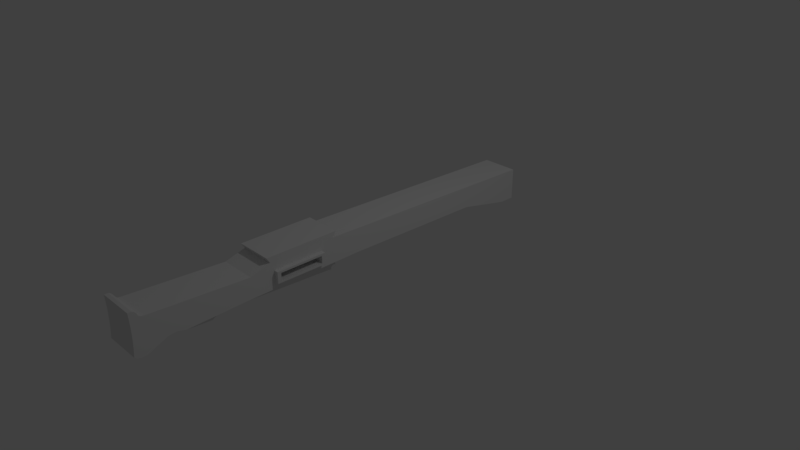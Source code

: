 # Source: gun_2.blend  (saved by Blender 2.79.0; exported with 4.5.12 LTS)
import bpy
from mathutils import Matrix  # noqa: F401  (used for matrix-valued properties, if any)

bpy.ops.wm.read_factory_settings(use_empty=True)
scene = bpy.context.scene
scene.name = 'Scene'

# ---- collections
col_collection_1 = bpy.data.collections.new('Collection 1'); scene.collection.children.link(col_collection_1)

# ---- world
world_world = bpy.data.worlds.new('World'); scene.world = world_world
world_world.color = (0.05088, 0.05088, 0.05088)
world_world.use_sun_shadow = False
world_world.sun_shadow_jitter_overblur = 0.0
world_world.cycles.sampling_method = 'MANUAL'

# ---- cameras
cam_camera = bpy.data.cameras.new('Camera')
cam_camera.clip_end = 100.0
cam_camera.lens = 35.0
cam_camera.sensor_width = 32.0
cam_camera.sensor_height = 18.0
cam_camera.ortho_scale = 7.314
cam_camera.dof.focus_distance = 0.0
cam_camera.dof.aperture_fstop = 128.0

# ---- lights
light_lamp = bpy.data.lights.new('Lamp', 'POINT')
light_lamp.transmission_factor = 0.0
light_lamp.cutoff_distance = 30.0
light_lamp.energy = 100.0
light_lamp.shadow_buffer_clip_start = 1.001
light_lamp.shadow_soft_size = 0.1
light_lamp.shadow_maximum_resolution = 0.006
light_lamp.use_absolute_resolution = True

# ---- meshes
me_plane = bpy.data.meshes.new('Plane')
me_plane.from_pydata([(-0.2492, 2.515, 0.08462), (0.2492, 2.515, 0.08462), (-0.2492, 2.515, 0.5219), (0.2492, 2.515, 0.5219), (-0.2492, -0.7904, 0.6058), (0.2492, -0.7904, 0.6058), (-0.2492, -0.7311, 0.6778), (0.2492, -0.7311, 0.6778), (-0.2492, -1.731, 0.6778), (0.2492, -1.731, 0.6778), (-0.2492, -1.686, 0.6043), (0.2492, -1.686, 0.6043), (-0.2492, -1.956, 0.5247), (0.2492, -1.956, 0.5247), (-0.2492, -3.24, 0.59), (0.2492, -3.24, 0.59), (-0.2492, -3.276, 0.5961), (0.2492, -3.276, 0.5961), (-0.2492, -3.305, 0.6165), (0.2492, -3.305, 0.6165), (-0.2492, -3.321, 0.6512), (0.2492, -3.321, 0.6512), (-0.2492, -3.342, 0.6757), (0.2492, -3.342, 0.6757), (-0.2492, -3.366, 0.688), (0.2492, -3.366, 0.688), (-0.2492, -3.414, 0.689), (0.2492, -3.414, 0.689), (-0.2492, -3.414, 0.155), (0.2492, -3.414, 0.155), (-0.2492, -3.38, 0.1285), (0.2492, -3.38, 0.1285), (-0.2492, -3.325, 0.1162), (0.2492, -3.325, 0.1162), (-0.2492, -3.261, 0.1224), (0.2492, -3.261, 0.1224), (-0.2492, -3.407, 0.6), (-0.2492, -3.403, 0.511), (-0.2492, -3.402, 0.422), (-0.2492, -3.403, 0.333), (-0.2492, -3.407, 0.244), (0.2492, -3.407, 0.244), (0.2492, -3.403, 0.333), (0.2492, -3.402, 0.422), (0.2492, -3.403, 0.511), (0.2492, -3.407, 0.6), (-0.2492, -3.016, 0.2367), (0.2492, -3.016, 0.2367), (-0.2492, -2.908, 0.2489), (0.2492, -2.908, 0.2489), (-0.2492, -2.798, 0.2183), (0.2492, -2.798, 0.2183), (-0.2492, -2.0, 0.2469), (0.2492, -2.0, 0.2469), (-0.2492, -0.4273, 0.2713), (0.2492, -0.4273, 0.2713), (-0.2492, 1.554, 0.2444), (0.2492, 1.554, 0.2444), (-0.2492, 2.303, 0.08591), (0.2492, 2.303, 0.08591), (0.0443, -0.7138, 0.05184), (-0.0443, -0.7138, 0.05184), (0.0443, -0.4273, 0.2713), (-0.0443, -0.4273, 0.2713), (0.03922, -2.365, 0.05093), (-0.03922, -2.365, 0.05093), (0.03922, -2.0, 0.2469), (-0.03922, -2.0, 0.2469), (0.03922, -2.0, 0.2469), (-0.03922, -2.0, 0.2469), (0.0443, -0.6587, 0.04472), (-0.0443, -0.6587, 0.04472), (0.0443, -0.663, 0.07653), (-0.0443, -0.663, 0.07653), (0.0443, -0.597, 0.09314), (-0.0443, -0.597, 0.09314), (0.0443, -0.596, 0.1306), (-0.0443, -0.596, 0.1306), (0.0443, -0.5372, 0.1487), (-0.0443, -0.5372, 0.1487), (0.0443, -0.5449, 0.1806), (-0.0443, -0.5449, 0.1806), (0.0443, -0.4788, 0.2), (-0.0443, -0.4788, 0.2), (0.0443, -0.4933, 0.2367), (-0.0443, -0.4933, 0.2367), (-0.0443, -0.5178, 0.201), (0.0443, -0.5178, 0.201), (-0.0443, -0.5733, 0.1511), (0.0443, -0.5733, 0.1511), (-0.0443, -0.6332, 0.0971), (0.0443, -0.6332, 0.0971), (-0.0443, -0.4693, 0.2602), (0.0443, -0.4693, 0.2602), (0.1467, -0.4273, 0.2713), (-0.0443, -0.6862, 0.04828), (0.0443, -0.6862, 0.04828), (-0.0443, -0.6648, 0.05904), (0.0443, -0.6648, 0.05904), (-0.0443, -0.6151, 0.09868), (0.0443, -0.65, 0.08998), (-0.0443, -0.5993, 0.1115), (0.0443, -0.5993, 0.1115), (-0.0443, -0.5549, 0.1523), (0.0443, -0.5886, 0.1444), (-0.0443, -0.5438, 0.1651), (0.0443, -0.5438, 0.1651), (-0.0443, -0.4993, 0.2017), (0.0443, -0.5351, 0.1924), (-0.0443, -0.4892, 0.2189), (0.0443, -0.4892, 0.2189), (-0.0443, -0.4559, 0.266), (0.0443, -0.4851, 0.2499), (-0.0443, -0.5351, 0.1924), (0.0443, -0.4993, 0.2017), (-0.0443, -0.5886, 0.1444), (0.0443, -0.5549, 0.1523), (-0.0443, -0.65, 0.08998), (0.0443, -0.6151, 0.09868), (-0.0443, -0.4851, 0.2499), (0.0443, -0.4559, 0.266), (0.0443, -0.4875, 0.2617), (-0.0443, -0.4875, 0.2617), (-0.1184, 2.515, 0.2797), (0.1183, 2.515, 0.2797), (-0.1184, 2.515, 0.4873), (0.1183, 2.515, 0.4873), (0.1533, 2.515, 0.3794), (-0.1534, 2.515, 0.3794), (-0.2492, 2.515, 0.3001), (0.2492, 2.515, 0.3001), (-0.003151, 2.515, 0.518), (-0.003294, 2.515, 0.5219), (-0.003151, 2.515, 0.2489), (-0.003294, 2.515, 0.08462), (-0.06447, 2.515, 0.257), (-0.06447, 2.515, 0.5101), (-0.1442, 2.515, 0.4365), (0.1442, 2.515, 0.3263), (0.1442, 2.515, 0.4365), (-0.1442, 2.515, 0.3263), (0.06117, 2.515, 0.5101), (0.06117, 2.515, 0.257), (-0.01682, 2.515, 0.3685), (0.01538, 2.515, 0.3685), (-0.01682, 2.515, 0.3967), (0.01538, 2.515, 0.3967), (0.02015, 2.515, 0.382), (-0.02159, 2.515, 0.382), (-0.00114, 2.515, 0.4009), (-0.00114, 2.515, 0.3643), (-0.009483, 2.515, 0.3654), (-0.009483, 2.515, 0.3998), (-0.02034, 2.515, 0.3898), (0.01891, 2.515, 0.3748), (0.01891, 2.515, 0.3898), (-0.02034, 2.515, 0.3748), (0.007612, 2.515, 0.3998), (0.007612, 2.515, 0.3654), (-0.01682, -2.267, 0.3685), (0.01538, -2.267, 0.3685), (-0.01682, -2.267, 0.3967), (0.01538, -2.267, 0.3967), (0.02015, -2.267, 0.382), (-0.02159, -2.267, 0.382), (-0.00114, -2.267, 0.4009), (-0.00114, -2.267, 0.3643), (-0.009483, -2.267, 0.3654), (-0.009483, -2.267, 0.3998), (-0.02034, -2.267, 0.3898), (0.01891, -2.267, 0.3748), (0.01891, -2.267, 0.3898), (-0.02034, -2.267, 0.3748), (0.007612, -2.267, 0.3998), (0.007612, -2.267, 0.3654), (0.2492, -0.9511, 0.4887), (0.2492, -0.9511, 0.3356), (0.2492, -1.636, 0.4887), (0.2492, -1.636, 0.3356), (-0.2492, -0.9511, 0.4887), (-0.2492, -0.9511, 0.3356), (-0.2492, -1.636, 0.4887), (-0.2492, -1.636, 0.3356), (0.3077, -0.9511, 0.4887), (0.3077, -0.9511, 0.3356), (0.3077, -1.636, 0.4887), (0.3077, -1.636, 0.3356), (0.3077, -0.9996, 0.462), (0.3077, -0.9996, 0.3623), (0.3077, -1.587, 0.462), (0.3077, -1.587, 0.3623), (0.03461, -0.9996, 0.462), (0.03461, -0.9996, 0.3623), (0.03461, -1.587, 0.462), (0.03461, -1.587, 0.3623)], [], [(0, 129, 128, 140, 123), (3, 132, 2, 4, 5), (5, 4, 6, 7), (7, 6, 8, 9), (9, 8, 10, 11), (11, 10, 12, 13), (13, 12, 14, 15), (15, 14, 16, 17), (17, 16, 18, 19), (19, 18, 20, 21), (21, 20, 22, 23), (23, 22, 24, 25), (25, 24, 26, 27), (41, 40, 28, 29), (29, 28, 30, 31), (31, 30, 32, 33), (33, 32, 34, 35), (27, 26, 36, 45), (45, 36, 37, 44), (44, 37, 38, 43), (43, 38, 39, 42), (42, 39, 40, 41), (35, 34, 46, 47), (47, 46, 48, 49), (49, 48, 50, 51), (53, 51, 68), (55, 53, 62, 94), (55, 54, 56, 57), (57, 56, 58, 59), (59, 58, 0, 134, 1), (0, 58, 56, 2, 129), (2, 56, 54, 4), (12, 4, 179, 181), (4, 12, 10, 8, 6), (14, 46, 34, 32, 30, 28, 40, 39, 38, 37, 36, 26, 24, 22, 20, 18, 16), (17, 19, 21, 23, 25, 27, 45, 44, 43, 42, 41, 29, 31, 33, 35, 47, 15), (3, 57, 59, 1, 130), (5, 55, 57, 3), (54, 55, 94, 62, 63), (7, 9, 11, 13, 5), (53, 55, 176, 178), (52, 54, 63), (53, 52, 61, 60), (61, 52, 122), (60, 121, 53), (12, 52, 50, 48, 46, 14), (15, 47, 49, 51, 53, 13), (51, 50, 65, 64), (64, 65, 67, 66), (65, 50, 69), (51, 64, 68), (50, 52, 69), (52, 53, 66, 67), (96, 95, 71, 70), (98, 97, 73, 72), (118, 99, 75, 74), (102, 101, 77, 76), (116, 103, 79, 78), (106, 105, 81, 80), (114, 107, 83, 82), (110, 109, 85, 84), (120, 111, 63, 62), (108, 113, 86, 87), (104, 115, 88, 89), (100, 117, 90, 91), (112, 119, 92, 93), (84, 85, 119, 112), (72, 73, 117, 100), (76, 77, 115, 104), (80, 81, 113, 108), (93, 92, 111, 120), (82, 83, 109, 110), (87, 86, 107, 114), (78, 79, 105, 106), (89, 88, 103, 116), (74, 75, 101, 102), (91, 90, 99, 118), (70, 71, 97, 98), (60, 61, 95, 96), (63, 111, 122), (53, 121, 62), (122, 52, 63), (111, 92, 122), (92, 119, 122), (119, 85, 122), (83, 107, 109), (79, 103, 105), (75, 99, 101), (82, 110, 114), (78, 106, 116), (74, 102, 118), (70, 98, 96), (120, 62, 121), (93, 120, 121), (112, 93, 121), (84, 112, 121), (96, 98, 60), (98, 72, 60), (72, 100, 60), (118, 102, 76, 91), (71, 95, 97), (95, 61, 97), (97, 61, 73), (117, 73, 61), (101, 99, 90, 77), (105, 103, 88, 81), (109, 107, 86, 85), (116, 106, 80, 89), (114, 110, 84, 87), (100, 91, 76), (76, 104, 100), (90, 117, 77), (77, 117, 115), (88, 115, 81), (104, 89, 80), (86, 113, 85), (108, 87, 84), (85, 113, 122), (84, 121, 108), (108, 121, 104, 80), (113, 81, 115, 122), (61, 122, 115, 117), (60, 100, 104, 121), (128, 129, 2, 125, 137), (1, 134, 133, 142, 124), (3, 130, 127, 139, 126), (2, 132, 131, 136, 125), (127, 130, 1, 124, 138), (131, 132, 3, 126, 141), (133, 134, 0, 123, 135), (142, 133, 150, 158), (123, 140, 156, 143), (138, 124, 144, 154), (141, 126, 146, 157), (124, 142, 158, 144), (133, 135, 151, 150), (136, 131, 149, 152), (131, 141, 157, 149), (128, 137, 153, 148), (135, 123, 143, 151), (139, 127, 147, 155), (127, 138, 154, 147), (125, 136, 152, 145), (140, 128, 148, 156), (126, 139, 155, 146), (137, 125, 145, 153), (155, 147, 163, 171), (146, 155, 171, 162), (156, 148, 164, 172), (143, 156, 172, 159), (149, 157, 173, 165), (157, 146, 162, 173), (158, 150, 166, 174), (151, 143, 159, 167), (144, 158, 174, 160), (150, 151, 167, 166), (145, 152, 168, 161), (152, 149, 165, 168), (153, 145, 161, 169), (148, 153, 169, 164), (154, 144, 160, 170), (147, 154, 170, 163), (178, 176, 184, 186), (13, 53, 178, 177), (55, 5, 175, 176), (5, 13, 177, 175), (180, 182, 181, 179), (52, 12, 181, 182), (4, 54, 180, 179), (54, 52, 182, 180), (185, 186, 190, 189), (175, 177, 185, 183), (177, 178, 186, 185), (176, 175, 183, 184), (190, 188, 192, 194), (184, 183, 187, 188), (186, 184, 188, 190), (183, 185, 189, 187), (192, 191, 193, 194), (187, 189, 193, 191), (189, 190, 194, 193), (188, 187, 191, 192)])
me_plane.use_remesh_preserve_volume = False
me_plane.use_remesh_preserve_attributes = False
me_plane.use_mirror_vertex_groups = False
me_plane.update()

# ---- objects
ob_plane = bpy.data.objects.new('Plane', me_plane)
ob_lamp = bpy.data.objects.new('Lamp', light_lamp)
ob_camera = bpy.data.objects.new('Camera', cam_camera)

# ---- transforms, parenting, visibility, modifiers, constraints
ob_plane.location = (0.0, 0.0, 0.0)
ob_plane.lineart.crease_threshold = 0.0
ob_lamp.location = (4.076, 1.005, 5.904)
ob_lamp.rotation_euler = (0.6503, 0.05522, 1.866)
ob_lamp.lock_rotations_4d = False
ob_lamp.empty_display_type = 'ARROWS'
ob_lamp.color = (0.0, 0.0, 0.0, 0.0)
ob_lamp.lineart.crease_threshold = 0.0
ob_camera.location = (7.481, -6.508, 5.344)
ob_camera.rotation_euler = (1.109, 0.0, 0.8149)
ob_camera.lock_rotations_4d = False
ob_camera.empty_display_type = 'ARROWS'
ob_camera.color = (0.0, 0.0, 0.0, 0.0)
ob_camera.display_type = 'WIRE'
ob_camera.lineart.crease_threshold = 0.0

# ---- collection membership
col_collection_1.objects.link(ob_plane)
col_collection_1.objects.link(ob_lamp)
col_collection_1.objects.link(ob_camera)

# ---- scene / render settings (as saved in the file)
scene.camera = ob_camera
scene.frame_start = 1; scene.frame_end = 250; scene.frame_set(1)
scene.render.engine = 'BLENDER_EEVEE_NEXT'
scene.render.resolution_percentage = 50
scene.render.dither_intensity = 0.0
scene.cycles.use_denoising = False
scene.cycles.samples = 128
scene.cycles.sampling_pattern = 'TABULATED_SOBOL'
scene.cycles.use_adaptive_sampling = False
scene.cycles.use_light_tree = False
scene.cycles.blur_glossy = 0.0
scene.cycles.sample_clamp_indirect = 0.0
scene.view_settings.view_transform = 'Standard'
bpy.context.view_layer.update()
